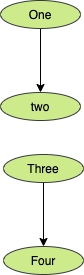

The diagram above was exported from draw.io. Its source (the exported page's mxGraphModel, read from the mxfile embedded in the PNG):
<mxGraphModel dx="37" dy="529" grid="0" gridSize="10" guides="1" tooltips="1" connect="1" arrows="1" fold="1" page="0" pageScale="1" pageWidth="827" pageHeight="1169" math="0" shadow="0">
  <root>
    <mxCell id="0" />
    <mxCell id="1" parent="0" />
    <mxCell id="4" style="edgeStyle=orthogonalEdgeStyle;rounded=0;orthogonalLoop=1;jettySize=auto;html=1;entryX=0.5;entryY=0;entryDx=0;entryDy=0;" edge="1" parent="1" source="2" target="3">
      <mxGeometry relative="1" as="geometry" />
    </mxCell>
    <mxCell id="2" value="&lt;font color=&quot;#000000&quot;&gt;One&lt;/font&gt;" style="ellipse;whiteSpace=wrap;html=1;fillColor=#cdeb8b;strokeColor=#36393d;" vertex="1" parent="1">
      <mxGeometry x="777" y="29" width="80" height="28" as="geometry" />
    </mxCell>
    <mxCell id="3" value="&lt;font color=&quot;#000000&quot;&gt;two&lt;/font&gt;" style="ellipse;whiteSpace=wrap;html=1;fillColor=#cdeb8b;strokeColor=#36393d;" vertex="1" parent="1">
      <mxGeometry x="777" y="121" width="80" height="28" as="geometry" />
    </mxCell>
    <mxCell id="c3T3K4kbxdBqBmME7CBv-4" style="edgeStyle=orthogonalEdgeStyle;rounded=0;orthogonalLoop=1;jettySize=auto;html=1;entryX=0.5;entryY=0;entryDx=0;entryDy=0;" edge="1" source="c3T3K4kbxdBqBmME7CBv-5" target="c3T3K4kbxdBqBmME7CBv-6" parent="1">
      <mxGeometry relative="1" as="geometry" />
    </mxCell>
    <mxCell id="c3T3K4kbxdBqBmME7CBv-5" value="&lt;font color=&quot;#000000&quot;&gt;Three&lt;/font&gt;" style="ellipse;whiteSpace=wrap;html=1;fillColor=#cdeb8b;strokeColor=#36393d;" vertex="1" parent="1">
      <mxGeometry x="780" y="183" width="80" height="28" as="geometry" />
    </mxCell>
    <mxCell id="c3T3K4kbxdBqBmME7CBv-6" value="&lt;font color=&quot;#000000&quot;&gt;Four&lt;/font&gt;" style="ellipse;whiteSpace=wrap;html=1;fillColor=#cdeb8b;strokeColor=#36393d;" vertex="1" parent="1">
      <mxGeometry x="780" y="275" width="80" height="28" as="geometry" />
    </mxCell>
  </root>
</mxGraphModel>